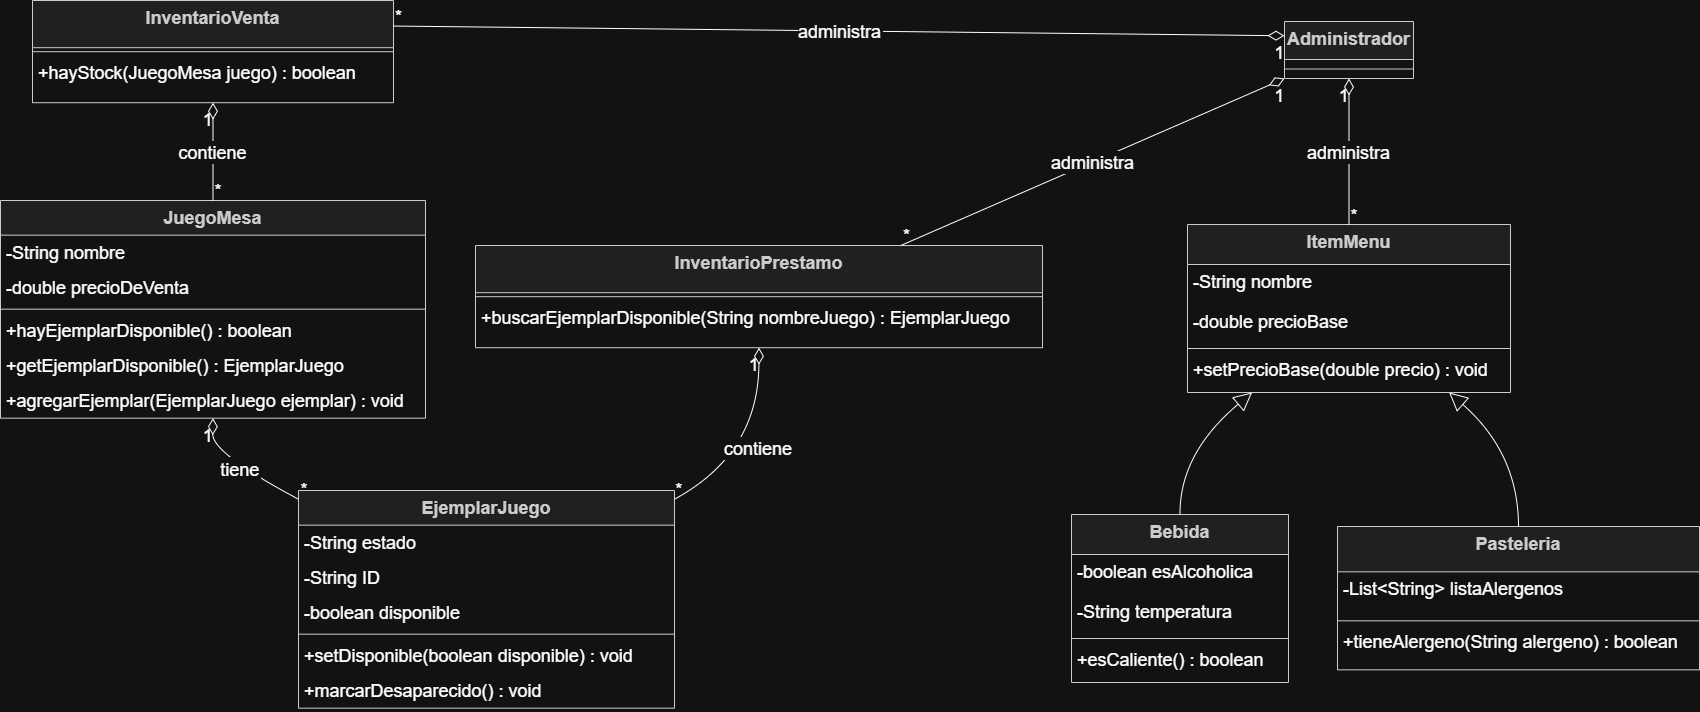

The diagram above was exported from draw.io. Its source (the exported page's mxGraphModel, read from the mxfile embedded in the PNG):
<mxGraphModel dx="2289" dy="1249" grid="1" gridSize="10" guides="1" tooltips="1" connect="1" arrows="1" fold="1" page="1" pageScale="1" pageWidth="827" pageHeight="1169" math="0" shadow="0">
  <root>
    <mxCell id="WIyWlLk6GJQsqaUBKTNV-0" />
    <mxCell id="WIyWlLk6GJQsqaUBKTNV-1" parent="WIyWlLk6GJQsqaUBKTNV-0" />
    <mxCell id="X2eeS9XZDaI-v1PN6Oe0-57" parent="WIyWlLk6GJQsqaUBKTNV-1" style="swimlane;fontStyle=1;align=center;verticalAlign=top;childLayout=stackLayout;horizontal=1;startSize=34.666666666666664;horizontalStack=0;resizeParent=1;resizeParentMax=0;resizeLast=0;collapsible=0;marginBottom=0;fillColor=light-dark(#eeeeee,#1f2020);strokeColor=light-dark(#999999,#cccccc);fontColor=light-dark(#333333,#cccccc);fontSize=18;" value="JuegoMesa" vertex="1">
      <mxGeometry height="217.66666666666666" width="425" x="440" y="350" as="geometry" />
    </mxCell>
    <mxCell id="X2eeS9XZDaI-v1PN6Oe0-58" parent="X2eeS9XZDaI-v1PN6Oe0-57" style="text;strokeColor=none;fillColor=none;align=left;verticalAlign=top;spacingLeft=4;spacingRight=4;overflow=hidden;rotatable=0;points=[[0,0.5],[1,0.5]];portConstraint=eastwest;fontSize=18;" value="-String nombre" vertex="1">
      <mxGeometry height="35" width="425" y="34.666666666666664" as="geometry" />
    </mxCell>
    <mxCell id="X2eeS9XZDaI-v1PN6Oe0-59" parent="X2eeS9XZDaI-v1PN6Oe0-57" style="text;strokeColor=none;fillColor=none;align=left;verticalAlign=top;spacingLeft=4;spacingRight=4;overflow=hidden;rotatable=0;points=[[0,0.5],[1,0.5]];portConstraint=eastwest;fontSize=18;" value="-double precioDeVenta" vertex="1">
      <mxGeometry height="35" width="425" y="69.66666666666666" as="geometry" />
    </mxCell>
    <mxCell id="X2eeS9XZDaI-v1PN6Oe0-60" parent="X2eeS9XZDaI-v1PN6Oe0-57" style="line;strokeWidth=1;fillColor=none;align=left;verticalAlign=middle;spacingTop=-1;spacingLeft=3;spacingRight=3;rotatable=0;labelPosition=right;points=[];portConstraint=eastwest;strokeColor=inherit;fontSize=18;" vertex="1">
      <mxGeometry height="8" width="425" y="104.66666666666666" as="geometry" />
    </mxCell>
    <mxCell id="X2eeS9XZDaI-v1PN6Oe0-61" parent="X2eeS9XZDaI-v1PN6Oe0-57" style="text;strokeColor=none;fillColor=none;align=left;verticalAlign=top;spacingLeft=4;spacingRight=4;overflow=hidden;rotatable=0;points=[[0,0.5],[1,0.5]];portConstraint=eastwest;fontSize=18;" value="+hayEjemplarDisponible() : boolean" vertex="1">
      <mxGeometry height="35" width="425" y="112.66666666666666" as="geometry" />
    </mxCell>
    <mxCell id="X2eeS9XZDaI-v1PN6Oe0-62" parent="X2eeS9XZDaI-v1PN6Oe0-57" style="text;strokeColor=none;fillColor=none;align=left;verticalAlign=top;spacingLeft=4;spacingRight=4;overflow=hidden;rotatable=0;points=[[0,0.5],[1,0.5]];portConstraint=eastwest;fontSize=18;" value="+getEjemplarDisponible() : EjemplarJuego" vertex="1">
      <mxGeometry height="35" width="425" y="147.66666666666666" as="geometry" />
    </mxCell>
    <mxCell id="X2eeS9XZDaI-v1PN6Oe0-63" parent="X2eeS9XZDaI-v1PN6Oe0-57" style="text;strokeColor=none;fillColor=none;align=left;verticalAlign=top;spacingLeft=4;spacingRight=4;overflow=hidden;rotatable=0;points=[[0,0.5],[1,0.5]];portConstraint=eastwest;fontSize=18;" value="+agregarEjemplar(EjemplarJuego ejemplar) : void" vertex="1">
      <mxGeometry height="35" width="425" y="182.66666666666666" as="geometry" />
    </mxCell>
    <mxCell id="X2eeS9XZDaI-v1PN6Oe0-64" parent="WIyWlLk6GJQsqaUBKTNV-1" style="swimlane;fontStyle=1;align=center;verticalAlign=top;childLayout=stackLayout;horizontal=1;startSize=34.666666666666664;horizontalStack=0;resizeParent=1;resizeParentMax=0;resizeLast=0;collapsible=0;marginBottom=0;fillColor=light-dark(#eeeeee,#1f2020);strokeColor=light-dark(#999999,#cccccc);fontColor=light-dark(#333333,#cccccc);fontSize=18;" value="EjemplarJuego" vertex="1">
      <mxGeometry height="217.66666666666666" width="376" x="738" y="640" as="geometry" />
    </mxCell>
    <mxCell id="X2eeS9XZDaI-v1PN6Oe0-65" parent="X2eeS9XZDaI-v1PN6Oe0-64" style="text;strokeColor=none;fillColor=none;align=left;verticalAlign=top;spacingLeft=4;spacingRight=4;overflow=hidden;rotatable=0;points=[[0,0.5],[1,0.5]];portConstraint=eastwest;fontSize=18;" value="-String estado" vertex="1">
      <mxGeometry height="35" width="376" y="34.666666666666664" as="geometry" />
    </mxCell>
    <mxCell id="X2eeS9XZDaI-v1PN6Oe0-66" parent="X2eeS9XZDaI-v1PN6Oe0-64" style="text;strokeColor=none;fillColor=none;align=left;verticalAlign=top;spacingLeft=4;spacingRight=4;overflow=hidden;rotatable=0;points=[[0,0.5],[1,0.5]];portConstraint=eastwest;fontSize=18;" value="-String ID" vertex="1">
      <mxGeometry height="35" width="376" y="69.66666666666666" as="geometry" />
    </mxCell>
    <mxCell id="X2eeS9XZDaI-v1PN6Oe0-67" parent="X2eeS9XZDaI-v1PN6Oe0-64" style="text;strokeColor=none;fillColor=none;align=left;verticalAlign=top;spacingLeft=4;spacingRight=4;overflow=hidden;rotatable=0;points=[[0,0.5],[1,0.5]];portConstraint=eastwest;fontSize=18;" value="-boolean disponible" vertex="1">
      <mxGeometry height="35" width="376" y="104.66666666666666" as="geometry" />
    </mxCell>
    <mxCell id="X2eeS9XZDaI-v1PN6Oe0-68" parent="X2eeS9XZDaI-v1PN6Oe0-64" style="line;strokeWidth=1;fillColor=none;align=left;verticalAlign=middle;spacingTop=-1;spacingLeft=3;spacingRight=3;rotatable=0;labelPosition=right;points=[];portConstraint=eastwest;strokeColor=inherit;fontSize=18;" vertex="1">
      <mxGeometry height="8" width="376" y="139.66666666666666" as="geometry" />
    </mxCell>
    <mxCell id="X2eeS9XZDaI-v1PN6Oe0-69" parent="X2eeS9XZDaI-v1PN6Oe0-64" style="text;strokeColor=none;fillColor=none;align=left;verticalAlign=top;spacingLeft=4;spacingRight=4;overflow=hidden;rotatable=0;points=[[0,0.5],[1,0.5]];portConstraint=eastwest;fontSize=18;" value="+setDisponible(boolean disponible) : void" vertex="1">
      <mxGeometry height="35" width="376" y="147.66666666666666" as="geometry" />
    </mxCell>
    <mxCell id="X2eeS9XZDaI-v1PN6Oe0-70" parent="X2eeS9XZDaI-v1PN6Oe0-64" style="text;strokeColor=none;fillColor=none;align=left;verticalAlign=top;spacingLeft=4;spacingRight=4;overflow=hidden;rotatable=0;points=[[0,0.5],[1,0.5]];portConstraint=eastwest;fontSize=18;" value="+marcarDesaparecido() : void" vertex="1">
      <mxGeometry height="35" width="376" y="182.66666666666666" as="geometry" />
    </mxCell>
    <mxCell id="X2eeS9XZDaI-v1PN6Oe0-71" parent="WIyWlLk6GJQsqaUBKTNV-1" style="swimlane;fontStyle=1;align=center;verticalAlign=top;childLayout=stackLayout;horizontal=1;startSize=47.2;horizontalStack=0;resizeParent=1;resizeParentMax=0;resizeLast=0;collapsible=0;marginBottom=0;fillColor=light-dark(#eeeeee,#1f2020);strokeColor=light-dark(#999999,#cccccc);fontColor=light-dark(#333333,#cccccc);fontSize=18;" value="InventarioPrestamo" vertex="1">
      <mxGeometry height="102.2" width="567" x="915" y="395" as="geometry" />
    </mxCell>
    <mxCell id="X2eeS9XZDaI-v1PN6Oe0-72" parent="X2eeS9XZDaI-v1PN6Oe0-71" style="line;strokeWidth=1;fillColor=none;align=left;verticalAlign=middle;spacingTop=-1;spacingLeft=3;spacingRight=3;rotatable=0;labelPosition=right;points=[];portConstraint=eastwest;strokeColor=inherit;fontSize=18;" vertex="1">
      <mxGeometry height="8" width="567" y="47.2" as="geometry" />
    </mxCell>
    <mxCell id="X2eeS9XZDaI-v1PN6Oe0-73" parent="X2eeS9XZDaI-v1PN6Oe0-71" style="text;strokeColor=none;fillColor=none;align=left;verticalAlign=top;spacingLeft=4;spacingRight=4;overflow=hidden;rotatable=0;points=[[0,0.5],[1,0.5]];portConstraint=eastwest;fontSize=18;" value="+buscarEjemplarDisponible(String nombreJuego) : EjemplarJuego" vertex="1">
      <mxGeometry height="47" width="567" y="55.2" as="geometry" />
    </mxCell>
    <mxCell id="X2eeS9XZDaI-v1PN6Oe0-74" parent="WIyWlLk6GJQsqaUBKTNV-1" style="swimlane;fontStyle=1;align=center;verticalAlign=top;childLayout=stackLayout;horizontal=1;startSize=47.2;horizontalStack=0;resizeParent=1;resizeParentMax=0;resizeLast=0;collapsible=0;marginBottom=0;fillColor=light-dark(#eeeeee,#1f2020);strokeColor=light-dark(#999999,#cccccc);fontColor=light-dark(#333333,#cccccc);fontSize=18;" value="InventarioVenta" vertex="1">
      <mxGeometry height="102.2" width="361" x="472" y="150" as="geometry" />
    </mxCell>
    <mxCell id="X2eeS9XZDaI-v1PN6Oe0-75" parent="X2eeS9XZDaI-v1PN6Oe0-74" style="line;strokeWidth=1;fillColor=none;align=left;verticalAlign=middle;spacingTop=-1;spacingLeft=3;spacingRight=3;rotatable=0;labelPosition=right;points=[];portConstraint=eastwest;strokeColor=inherit;fontSize=18;" vertex="1">
      <mxGeometry height="8" width="361" y="47.2" as="geometry" />
    </mxCell>
    <mxCell id="X2eeS9XZDaI-v1PN6Oe0-76" parent="X2eeS9XZDaI-v1PN6Oe0-74" style="text;strokeColor=none;fillColor=none;align=left;verticalAlign=top;spacingLeft=4;spacingRight=4;overflow=hidden;rotatable=0;points=[[0,0.5],[1,0.5]];portConstraint=eastwest;fontSize=18;" value="+hayStock(JuegoMesa juego) : boolean" vertex="1">
      <mxGeometry height="47" width="361" y="55.2" as="geometry" />
    </mxCell>
    <mxCell id="X2eeS9XZDaI-v1PN6Oe0-77" parent="WIyWlLk6GJQsqaUBKTNV-1" style="swimlane;fontStyle=1;align=center;verticalAlign=top;childLayout=stackLayout;horizontal=1;startSize=40;horizontalStack=0;resizeParent=1;resizeParentMax=0;resizeLast=0;collapsible=0;marginBottom=0;fillColor=light-dark(#eeeeee,#1f2020);strokeColor=light-dark(#999999,#cccccc);fontColor=light-dark(#333333,#cccccc);fontSize=18;" value="ItemMenu" vertex="1">
      <mxGeometry height="168" width="323" x="1627" y="374" as="geometry" />
    </mxCell>
    <mxCell id="X2eeS9XZDaI-v1PN6Oe0-78" parent="X2eeS9XZDaI-v1PN6Oe0-77" style="text;strokeColor=none;fillColor=none;align=left;verticalAlign=top;spacingLeft=4;spacingRight=4;overflow=hidden;rotatable=0;points=[[0,0.5],[1,0.5]];portConstraint=eastwest;fontSize=18;" value="-String nombre" vertex="1">
      <mxGeometry height="40" width="323" y="40" as="geometry" />
    </mxCell>
    <mxCell id="X2eeS9XZDaI-v1PN6Oe0-79" parent="X2eeS9XZDaI-v1PN6Oe0-77" style="text;strokeColor=none;fillColor=none;align=left;verticalAlign=top;spacingLeft=4;spacingRight=4;overflow=hidden;rotatable=0;points=[[0,0.5],[1,0.5]];portConstraint=eastwest;fontSize=18;" value="-double precioBase" vertex="1">
      <mxGeometry height="40" width="323" y="80" as="geometry" />
    </mxCell>
    <mxCell id="X2eeS9XZDaI-v1PN6Oe0-80" parent="X2eeS9XZDaI-v1PN6Oe0-77" style="line;strokeWidth=1;fillColor=none;align=left;verticalAlign=middle;spacingTop=-1;spacingLeft=3;spacingRight=3;rotatable=0;labelPosition=right;points=[];portConstraint=eastwest;strokeColor=inherit;fontSize=18;" vertex="1">
      <mxGeometry height="8" width="323" y="120" as="geometry" />
    </mxCell>
    <mxCell id="X2eeS9XZDaI-v1PN6Oe0-81" parent="X2eeS9XZDaI-v1PN6Oe0-77" style="text;strokeColor=none;fillColor=none;align=left;verticalAlign=top;spacingLeft=4;spacingRight=4;overflow=hidden;rotatable=0;points=[[0,0.5],[1,0.5]];portConstraint=eastwest;fontSize=18;" value="+setPrecioBase(double precio) : void" vertex="1">
      <mxGeometry height="40" width="323" y="128" as="geometry" />
    </mxCell>
    <mxCell id="X2eeS9XZDaI-v1PN6Oe0-82" parent="WIyWlLk6GJQsqaUBKTNV-1" style="swimlane;fontStyle=1;align=center;verticalAlign=top;childLayout=stackLayout;horizontal=1;startSize=40;horizontalStack=0;resizeParent=1;resizeParentMax=0;resizeLast=0;collapsible=0;marginBottom=0;fillColor=light-dark(#eeeeee,#1f2020);strokeColor=light-dark(#999999,#cccccc);fontColor=light-dark(#333333,#cccccc);fontSize=18;" value="Bebida" vertex="1">
      <mxGeometry height="168" width="217" x="1511" y="664" as="geometry" />
    </mxCell>
    <mxCell id="X2eeS9XZDaI-v1PN6Oe0-83" parent="X2eeS9XZDaI-v1PN6Oe0-82" style="text;strokeColor=none;fillColor=none;align=left;verticalAlign=top;spacingLeft=4;spacingRight=4;overflow=hidden;rotatable=0;points=[[0,0.5],[1,0.5]];portConstraint=eastwest;fontSize=18;" value="-boolean esAlcoholica" vertex="1">
      <mxGeometry height="40" width="217" y="40" as="geometry" />
    </mxCell>
    <mxCell id="X2eeS9XZDaI-v1PN6Oe0-84" parent="X2eeS9XZDaI-v1PN6Oe0-82" style="text;strokeColor=none;fillColor=none;align=left;verticalAlign=top;spacingLeft=4;spacingRight=4;overflow=hidden;rotatable=0;points=[[0,0.5],[1,0.5]];portConstraint=eastwest;fontSize=18;" value="-String temperatura" vertex="1">
      <mxGeometry height="40" width="217" y="80" as="geometry" />
    </mxCell>
    <mxCell id="X2eeS9XZDaI-v1PN6Oe0-85" parent="X2eeS9XZDaI-v1PN6Oe0-82" style="line;strokeWidth=1;fillColor=none;align=left;verticalAlign=middle;spacingTop=-1;spacingLeft=3;spacingRight=3;rotatable=0;labelPosition=right;points=[];portConstraint=eastwest;strokeColor=inherit;fontSize=18;" vertex="1">
      <mxGeometry height="8" width="217" y="120" as="geometry" />
    </mxCell>
    <mxCell id="X2eeS9XZDaI-v1PN6Oe0-86" parent="X2eeS9XZDaI-v1PN6Oe0-82" style="text;strokeColor=none;fillColor=none;align=left;verticalAlign=top;spacingLeft=4;spacingRight=4;overflow=hidden;rotatable=0;points=[[0,0.5],[1,0.5]];portConstraint=eastwest;fontSize=18;" value="+esCaliente() : boolean" vertex="1">
      <mxGeometry height="40" width="217" y="128" as="geometry" />
    </mxCell>
    <mxCell id="X2eeS9XZDaI-v1PN6Oe0-87" parent="WIyWlLk6GJQsqaUBKTNV-1" style="swimlane;fontStyle=1;align=center;verticalAlign=top;childLayout=stackLayout;horizontal=1;startSize=45.333333333333336;horizontalStack=0;resizeParent=1;resizeParentMax=0;resizeLast=0;collapsible=0;marginBottom=0;fillColor=light-dark(#eeeeee,#1f2020);strokeColor=light-dark(#999999,#cccccc);fontColor=light-dark(#333333,#cccccc);fontSize=18;" value="Pasteleria" vertex="1">
      <mxGeometry height="143.33333333333334" width="362" x="1777" y="676" as="geometry" />
    </mxCell>
    <mxCell id="X2eeS9XZDaI-v1PN6Oe0-88" parent="X2eeS9XZDaI-v1PN6Oe0-87" style="text;strokeColor=none;fillColor=none;align=left;verticalAlign=top;spacingLeft=4;spacingRight=4;overflow=hidden;rotatable=0;points=[[0,0.5],[1,0.5]];portConstraint=eastwest;fontSize=18;" value="-List&lt;String&gt; listaAlergenos" vertex="1">
      <mxGeometry height="45" width="362" y="45.333333333333336" as="geometry" />
    </mxCell>
    <mxCell id="X2eeS9XZDaI-v1PN6Oe0-89" parent="X2eeS9XZDaI-v1PN6Oe0-87" style="line;strokeWidth=1;fillColor=none;align=left;verticalAlign=middle;spacingTop=-1;spacingLeft=3;spacingRight=3;rotatable=0;labelPosition=right;points=[];portConstraint=eastwest;strokeColor=inherit;fontSize=18;" vertex="1">
      <mxGeometry height="8" width="362" y="90.33333333333334" as="geometry" />
    </mxCell>
    <mxCell id="X2eeS9XZDaI-v1PN6Oe0-90" parent="X2eeS9XZDaI-v1PN6Oe0-87" style="text;strokeColor=none;fillColor=none;align=left;verticalAlign=top;spacingLeft=4;spacingRight=4;overflow=hidden;rotatable=0;points=[[0,0.5],[1,0.5]];portConstraint=eastwest;fontSize=18;" value="+tieneAlergeno(String alergeno) : boolean" vertex="1">
      <mxGeometry height="45" width="362" y="98.33333333333334" as="geometry" />
    </mxCell>
    <mxCell id="X2eeS9XZDaI-v1PN6Oe0-91" parent="WIyWlLk6GJQsqaUBKTNV-1" style="swimlane;fontStyle=1;align=center;verticalAlign=top;childLayout=stackLayout;horizontal=1;startSize=38;horizontalStack=0;resizeParent=1;resizeParentMax=0;resizeLast=0;collapsible=0;marginBottom=0;fillColor=light-dark(#eeeeee,#1f2020);strokeColor=light-dark(#999999,#cccccc);fontColor=light-dark(#333333,#cccccc);fontSize=18;" value="Administrador" vertex="1">
      <mxGeometry height="57" width="129" x="1724" y="171" as="geometry" />
    </mxCell>
    <mxCell id="X2eeS9XZDaI-v1PN6Oe0-92" parent="X2eeS9XZDaI-v1PN6Oe0-91" style="line;strokeWidth=1;fillColor=none;align=left;verticalAlign=middle;spacingTop=-1;spacingLeft=3;spacingRight=3;rotatable=0;labelPosition=right;points=[];portConstraint=eastwest;strokeColor=inherit;fontSize=18;" vertex="1">
      <mxGeometry height="19" width="129" y="38" as="geometry" />
    </mxCell>
    <mxCell id="X2eeS9XZDaI-v1PN6Oe0-93" edge="1" parent="WIyWlLk6GJQsqaUBKTNV-1" source="X2eeS9XZDaI-v1PN6Oe0-77" style="curved=1;startArrow=block;startSize=16;startFill=0;endArrow=none;exitX=0.2;exitY=1;entryX=0.5;entryY=0;rounded=0;fontSize=18;" target="X2eeS9XZDaI-v1PN6Oe0-82" value="">
      <mxGeometry relative="1" as="geometry">
        <Array as="points">
          <mxPoint x="1619" y="603" />
        </Array>
      </mxGeometry>
    </mxCell>
    <mxCell id="X2eeS9XZDaI-v1PN6Oe0-94" edge="1" parent="WIyWlLk6GJQsqaUBKTNV-1" source="X2eeS9XZDaI-v1PN6Oe0-77" style="curved=1;startArrow=block;startSize=16;startFill=0;endArrow=none;exitX=0.81;exitY=1;entryX=0.5;entryY=0;rounded=0;fontSize=18;" target="X2eeS9XZDaI-v1PN6Oe0-87" value="">
      <mxGeometry relative="1" as="geometry">
        <Array as="points">
          <mxPoint x="1958" y="603" />
        </Array>
      </mxGeometry>
    </mxCell>
    <mxCell id="X2eeS9XZDaI-v1PN6Oe0-95" edge="1" parent="WIyWlLk6GJQsqaUBKTNV-1" source="X2eeS9XZDaI-v1PN6Oe0-57" style="curved=1;startArrow=diamondThin;startSize=14;startFill=0;endArrow=none;exitX=0.5;exitY=1;entryX=0;entryY=0.04;rounded=0;fontSize=18;" target="X2eeS9XZDaI-v1PN6Oe0-64" value="tiene">
      <mxGeometry relative="1" as="geometry">
        <Array as="points">
          <mxPoint x="652" y="603" />
        </Array>
      </mxGeometry>
    </mxCell>
    <mxCell id="X2eeS9XZDaI-v1PN6Oe0-96" parent="X2eeS9XZDaI-v1PN6Oe0-95" style="edgeLabel;resizable=0;labelBackgroundColor=none;fontSize=18;align=right;verticalAlign=top;" value="1" vertex="1">
      <mxGeometry relative="1" x="-1" as="geometry" />
    </mxCell>
    <mxCell id="X2eeS9XZDaI-v1PN6Oe0-97" parent="X2eeS9XZDaI-v1PN6Oe0-95" style="edgeLabel;resizable=0;labelBackgroundColor=none;fontSize=18;align=left;verticalAlign=bottom;" value="*" vertex="1">
      <mxGeometry relative="1" x="1" as="geometry" />
    </mxCell>
    <mxCell id="X2eeS9XZDaI-v1PN6Oe0-98" edge="1" parent="WIyWlLk6GJQsqaUBKTNV-1" source="X2eeS9XZDaI-v1PN6Oe0-71" style="curved=1;startArrow=diamondThin;startSize=14;startFill=0;endArrow=none;exitX=0.5;exitY=1;entryX=1;entryY=0.04;rounded=0;fontSize=18;" target="X2eeS9XZDaI-v1PN6Oe0-64" value="contiene">
      <mxGeometry relative="1" as="geometry">
        <Array as="points">
          <mxPoint x="1198" y="603" />
        </Array>
      </mxGeometry>
    </mxCell>
    <mxCell id="X2eeS9XZDaI-v1PN6Oe0-99" parent="X2eeS9XZDaI-v1PN6Oe0-98" style="edgeLabel;resizable=0;labelBackgroundColor=none;fontSize=18;align=right;verticalAlign=top;" value="1" vertex="1">
      <mxGeometry relative="1" x="-1" as="geometry" />
    </mxCell>
    <mxCell id="X2eeS9XZDaI-v1PN6Oe0-100" parent="X2eeS9XZDaI-v1PN6Oe0-98" style="edgeLabel;resizable=0;labelBackgroundColor=none;fontSize=18;align=left;verticalAlign=bottom;" value="*" vertex="1">
      <mxGeometry relative="1" x="1" as="geometry" />
    </mxCell>
    <mxCell id="X2eeS9XZDaI-v1PN6Oe0-101" edge="1" parent="WIyWlLk6GJQsqaUBKTNV-1" source="X2eeS9XZDaI-v1PN6Oe0-74" style="curved=1;startArrow=diamondThin;startSize=14;startFill=0;endArrow=none;exitX=0.5;exitY=1;entryX=0.5;entryY=0;rounded=0;fontSize=18;" target="X2eeS9XZDaI-v1PN6Oe0-57" value="contiene">
      <mxGeometry relative="1" as="geometry">
        <Array as="points" />
      </mxGeometry>
    </mxCell>
    <mxCell id="X2eeS9XZDaI-v1PN6Oe0-102" parent="X2eeS9XZDaI-v1PN6Oe0-101" style="edgeLabel;resizable=0;labelBackgroundColor=none;fontSize=18;align=right;verticalAlign=top;" value="1" vertex="1">
      <mxGeometry relative="1" x="-1" as="geometry" />
    </mxCell>
    <mxCell id="X2eeS9XZDaI-v1PN6Oe0-103" parent="X2eeS9XZDaI-v1PN6Oe0-101" style="edgeLabel;resizable=0;labelBackgroundColor=none;fontSize=18;align=left;verticalAlign=bottom;" value="*" vertex="1">
      <mxGeometry relative="1" x="1" as="geometry" />
    </mxCell>
    <mxCell id="X2eeS9XZDaI-v1PN6Oe0-104" edge="1" parent="WIyWlLk6GJQsqaUBKTNV-1" source="X2eeS9XZDaI-v1PN6Oe0-91" style="curved=1;startArrow=diamondThin;startSize=14;startFill=0;endArrow=none;exitX=0.5;exitY=1;entryX=0.5;entryY=0;rounded=0;fontSize=18;" target="X2eeS9XZDaI-v1PN6Oe0-77" value="administra">
      <mxGeometry relative="1" as="geometry">
        <Array as="points" />
      </mxGeometry>
    </mxCell>
    <mxCell id="X2eeS9XZDaI-v1PN6Oe0-105" parent="X2eeS9XZDaI-v1PN6Oe0-104" style="edgeLabel;resizable=0;labelBackgroundColor=none;fontSize=18;align=right;verticalAlign=top;" value="1" vertex="1">
      <mxGeometry relative="1" x="-1" as="geometry" />
    </mxCell>
    <mxCell id="X2eeS9XZDaI-v1PN6Oe0-106" parent="X2eeS9XZDaI-v1PN6Oe0-104" style="edgeLabel;resizable=0;labelBackgroundColor=none;fontSize=18;align=left;verticalAlign=bottom;" value="*" vertex="1">
      <mxGeometry relative="1" x="1" as="geometry" />
    </mxCell>
    <mxCell id="X2eeS9XZDaI-v1PN6Oe0-107" edge="1" parent="WIyWlLk6GJQsqaUBKTNV-1" source="X2eeS9XZDaI-v1PN6Oe0-91" style="curved=1;startArrow=diamondThin;startSize=14;startFill=0;endArrow=none;exitX=0;exitY=1;entryX=0.75;entryY=0;rounded=0;exitDx=0;exitDy=0;entryDx=0;entryDy=0;fontSize=18;" target="X2eeS9XZDaI-v1PN6Oe0-71" value="administra">
      <mxGeometry relative="1" as="geometry">
        <Array as="points" />
        <mxPoint x="1730" y="290" as="sourcePoint" />
        <mxPoint x="1730" y="436" as="targetPoint" />
      </mxGeometry>
    </mxCell>
    <mxCell id="X2eeS9XZDaI-v1PN6Oe0-108" parent="X2eeS9XZDaI-v1PN6Oe0-107" style="edgeLabel;resizable=0;labelBackgroundColor=none;fontSize=18;align=right;verticalAlign=top;" value="1" vertex="1">
      <mxGeometry relative="1" x="-1" as="geometry" />
    </mxCell>
    <mxCell id="X2eeS9XZDaI-v1PN6Oe0-109" parent="X2eeS9XZDaI-v1PN6Oe0-107" style="edgeLabel;resizable=0;labelBackgroundColor=none;fontSize=18;align=left;verticalAlign=bottom;" value="*" vertex="1">
      <mxGeometry relative="1" x="1" as="geometry" />
    </mxCell>
    <mxCell id="X2eeS9XZDaI-v1PN6Oe0-110" edge="1" parent="WIyWlLk6GJQsqaUBKTNV-1" source="X2eeS9XZDaI-v1PN6Oe0-91" style="curved=1;startArrow=diamondThin;startSize=14;startFill=0;endArrow=none;exitX=0;exitY=0.25;rounded=0;exitDx=0;exitDy=0;entryX=1;entryY=0.25;entryDx=0;entryDy=0;fontSize=18;" target="X2eeS9XZDaI-v1PN6Oe0-74" value="administra">
      <mxGeometry relative="1" as="geometry">
        <Array as="points" />
        <mxPoint x="1670" y="330" as="sourcePoint" />
        <mxPoint x="890" y="270" as="targetPoint" />
      </mxGeometry>
    </mxCell>
    <mxCell id="X2eeS9XZDaI-v1PN6Oe0-111" parent="X2eeS9XZDaI-v1PN6Oe0-110" style="edgeLabel;resizable=0;labelBackgroundColor=none;fontSize=18;align=right;verticalAlign=top;" value="1" vertex="1">
      <mxGeometry relative="1" x="-1" as="geometry" />
    </mxCell>
    <mxCell id="X2eeS9XZDaI-v1PN6Oe0-112" parent="X2eeS9XZDaI-v1PN6Oe0-110" style="edgeLabel;resizable=0;labelBackgroundColor=none;fontSize=18;align=left;verticalAlign=bottom;" value="*" vertex="1">
      <mxGeometry relative="1" x="1" as="geometry" />
    </mxCell>
  </root>
</mxGraphModel>